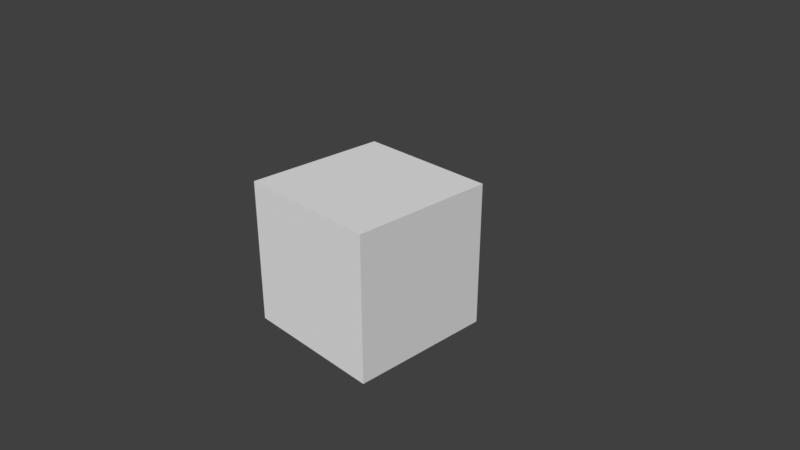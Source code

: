 # Source: cube_tri_tex.blend  (saved by Blender 2.78.4; exported with 4.5.12 LTS)
import bpy
from mathutils import Matrix  # noqa: F401  (used for matrix-valued properties, if any)

bpy.ops.wm.read_factory_settings(use_empty=True)
scene = bpy.context.scene
scene.name = 'Scene'

# ---- collections
col_collection_1 = bpy.data.collections.new('Collection 1'); scene.collection.children.link(col_collection_1)

# ---- materials (node trees are filled in below, after node groups)
mat_material = bpy.data.materials.new('Material')
mat_material.alpha_threshold = 0.0
mat_material.use_transparent_shadow = False
mat_material.roughness = 0.5

# ---- material node trees

# ---- world
world_world = bpy.data.worlds.new('World'); scene.world = world_world
world_world.color = (0.05088, 0.05088, 0.05088)
world_world.use_sun_shadow = False
world_world.sun_shadow_jitter_overblur = 0.0
world_world.cycles.sampling_method = 'MANUAL'

# ---- cameras
cam_camera = bpy.data.cameras.new('Camera')
cam_camera.clip_end = 100.0
cam_camera.lens = 35.0
cam_camera.sensor_width = 32.0
cam_camera.sensor_height = 18.0
cam_camera.ortho_scale = 7.314
cam_camera.dof.focus_distance = 0.0
cam_camera.dof.aperture_fstop = 128.0

# ---- meshes
me_cube = bpy.data.meshes.new('Cube')
me_cube.from_pydata([(-1.0, -1.0, -1.0), (-1.0, -1.0, 1.0), (-1.0, 1.0, -1.0), (-1.0, 1.0, 1.0), (1.0, -1.0, -1.0), (1.0, -1.0, 1.0), (1.0, 1.0, -1.0), (1.0, 1.0, 1.0)], [], [(1, 2, 0), (3, 6, 2), (7, 4, 6), (5, 0, 4), (6, 0, 2), (3, 5, 7), (1, 3, 2), (3, 7, 6), (7, 5, 4), (5, 1, 0), (6, 4, 0), (3, 1, 5)])
_uv = me_cube.uv_layers.new(name='UVMap')
_uv.uv.foreach_set('vector', [0.5, 0.75, 0.25, 0.5, 0.5, 0.5, 0.25, 0.75, 3.725e-09, 0.5, 0.25, 0.5, 0.5, 1.0, 0.25, 0.75, 0.5, 0.75, 0.25, 1.0, 0.0, 0.75, 0.25, 0.75, 0.75, 0.75, 0.5, 1.0, 0.5, 0.75, 0.5, 0.5, 0.75, 0.25, 0.75, 0.5, 0.5, 0.75, 0.25, 0.75, 0.25, 0.5, 0.25, 0.75, -3.725e-09, 0.75, 3.725e-09, 0.5, 0.5, 1.0, 0.25, 1.0, 0.25, 0.75, 0.25, 1.0, 0.0, 1.0, 0.0, 0.75, 0.75, 0.75, 0.75, 1.0, 0.5, 1.0, 0.5, 0.5, 0.5, 0.25, 0.75, 0.25])
me_cube.materials.append(mat_material)
me_cube.use_remesh_preserve_volume = False
me_cube.use_remesh_preserve_attributes = False
me_cube.use_mirror_vertex_groups = False
me_cube.update()

# ---- objects
ob_cube = bpy.data.objects.new('Cube', me_cube)
ob_camera = bpy.data.objects.new('Camera', cam_camera)

# ---- transforms, parenting, visibility, modifiers, constraints
ob_cube.location = (0.0, 0.0, 0.0)
ob_cube.lineart.crease_threshold = 0.0
ob_camera.location = (7.481, -6.508, 5.344)
ob_camera.rotation_euler = (1.109, 0.0, 0.8149)
ob_camera.lock_rotations_4d = False
ob_camera.empty_display_type = 'ARROWS'
ob_camera.color = (0.0, 0.0, 0.0, 0.0)
ob_camera.display_type = 'WIRE'
ob_camera.lineart.crease_threshold = 0.0

# ---- collection membership
col_collection_1.objects.link(ob_cube)
col_collection_1.objects.link(ob_camera)

# ---- scene / render settings (as saved in the file)
scene.camera = ob_camera
scene.frame_start = 1; scene.frame_end = 250; scene.frame_set(1)
scene.render.engine = 'BLENDER_EEVEE_NEXT'
scene.render.resolution_x = 1280
scene.render.resolution_y = 720
scene.render.dither_intensity = 0.0
scene.cycles.feature_set = 'EXPERIMENTAL'
scene.cycles.use_denoising = False
scene.cycles.samples = 128
scene.cycles.sampling_pattern = 'TABULATED_SOBOL'
scene.cycles.use_adaptive_sampling = False
scene.cycles.use_light_tree = False
scene.cycles.blur_glossy = 0.0
scene.cycles.sample_clamp_indirect = 0.0
scene.view_settings.view_transform = 'Standard'
bpy.context.view_layer.update()

# ---- added for rendering (the .blend has no usable light): sun
light_auto_sun = bpy.data.lights.new('AutoSun', 'SUN')
light_auto_sun.energy = 3.0
light_auto_sun.angle = 0.0523599
ob_auto_sun = bpy.data.objects.new('AutoSun', light_auto_sun)
scene.collection.objects.link(ob_auto_sun)
ob_auto_sun.rotation_euler = (0.872665, 0.174533, 0.523599)
bpy.context.view_layer.update()

